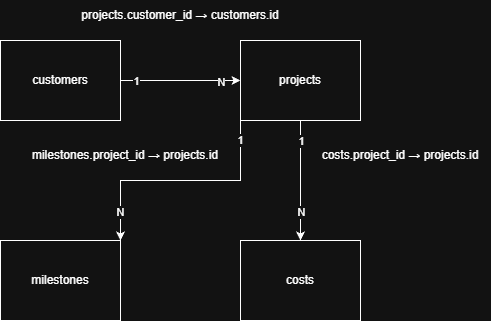

The diagram above was exported from draw.io. Its source (the exported page's mxGraphModel, read from the mxfile embedded in the PNG):
<mxGraphModel dx="1426" dy="751" grid="1" gridSize="10" guides="1" tooltips="1" connect="1" arrows="1" fold="1" page="1" pageScale="1" pageWidth="827" pageHeight="1169" math="0" shadow="0">
  <root>
    <mxCell id="0" />
    <mxCell id="1" parent="0" />
    <mxCell id="z2Nh20ukaiSqitGVXvvt-7" edge="1" parent="1" source="z2Nh20ukaiSqitGVXvvt-1" style="edgeStyle=orthogonalEdgeStyle;rounded=0;orthogonalLoop=1;jettySize=auto;html=1;entryX=0;entryY=0.5;entryDx=0;entryDy=0;" target="z2Nh20ukaiSqitGVXvvt-3">
      <mxGeometry relative="1" as="geometry" />
    </mxCell>
    <mxCell id="z2Nh20ukaiSqitGVXvvt-8" connectable="0" parent="z2Nh20ukaiSqitGVXvvt-7" style="edgeLabel;html=1;align=center;verticalAlign=middle;resizable=0;points=[];" value="1" vertex="1">
      <mxGeometry relative="1" x="-0.75" y="-2" as="geometry">
        <mxPoint y="-2" as="offset" />
      </mxGeometry>
    </mxCell>
    <mxCell id="z2Nh20ukaiSqitGVXvvt-9" connectable="0" parent="z2Nh20ukaiSqitGVXvvt-7" style="edgeLabel;html=1;align=center;verticalAlign=middle;resizable=0;points=[];" value="N" vertex="1">
      <mxGeometry relative="1" x="0.4" y="-1" as="geometry">
        <mxPoint x="16" as="offset" />
      </mxGeometry>
    </mxCell>
    <mxCell id="z2Nh20ukaiSqitGVXvvt-1" parent="1" style="rounded=0;whiteSpace=wrap;html=1;" value="customers" vertex="1">
      <mxGeometry height="80" width="120" x="240" y="240" as="geometry" />
    </mxCell>
    <mxCell id="z2Nh20ukaiSqitGVXvvt-2" parent="1" style="rounded=0;whiteSpace=wrap;html=1;" value="milestones" vertex="1">
      <mxGeometry height="80" width="120" x="240" y="440" as="geometry" />
    </mxCell>
    <mxCell id="z2Nh20ukaiSqitGVXvvt-10" edge="1" parent="1" source="z2Nh20ukaiSqitGVXvvt-3" style="edgeStyle=orthogonalEdgeStyle;rounded=0;orthogonalLoop=1;jettySize=auto;html=1;exitX=0;exitY=1;exitDx=0;exitDy=0;entryX=1;entryY=0;entryDx=0;entryDy=0;" target="z2Nh20ukaiSqitGVXvvt-2">
      <mxGeometry relative="1" as="geometry" />
    </mxCell>
    <mxCell id="z2Nh20ukaiSqitGVXvvt-11" connectable="0" parent="z2Nh20ukaiSqitGVXvvt-10" style="edgeLabel;html=1;align=center;verticalAlign=middle;resizable=0;points=[];" value="1" vertex="1">
      <mxGeometry relative="1" x="-0.8417" y="-1" as="geometry">
        <mxPoint as="offset" />
      </mxGeometry>
    </mxCell>
    <mxCell id="z2Nh20ukaiSqitGVXvvt-12" connectable="0" parent="z2Nh20ukaiSqitGVXvvt-10" style="edgeLabel;html=1;align=center;verticalAlign=middle;resizable=0;points=[];" value="N" vertex="1">
      <mxGeometry relative="1" x="0.7583" y="-1" as="geometry">
        <mxPoint as="offset" />
      </mxGeometry>
    </mxCell>
    <mxCell id="z2Nh20ukaiSqitGVXvvt-13" edge="1" parent="1" source="z2Nh20ukaiSqitGVXvvt-3" style="edgeStyle=orthogonalEdgeStyle;rounded=0;orthogonalLoop=1;jettySize=auto;html=1;entryX=0.5;entryY=0;entryDx=0;entryDy=0;" target="z2Nh20ukaiSqitGVXvvt-5">
      <mxGeometry relative="1" as="geometry">
        <Array as="points">
          <mxPoint x="540" y="340" />
          <mxPoint x="540" y="340" />
        </Array>
      </mxGeometry>
    </mxCell>
    <mxCell id="z2Nh20ukaiSqitGVXvvt-14" connectable="0" parent="z2Nh20ukaiSqitGVXvvt-13" style="edgeLabel;html=1;align=center;verticalAlign=middle;resizable=0;points=[];" value="1" vertex="1">
      <mxGeometry relative="1" x="-0.65" as="geometry">
        <mxPoint y="-1" as="offset" />
      </mxGeometry>
    </mxCell>
    <mxCell id="z2Nh20ukaiSqitGVXvvt-15" connectable="0" parent="z2Nh20ukaiSqitGVXvvt-13" style="edgeLabel;html=1;align=center;verticalAlign=middle;resizable=0;points=[];" value="N" vertex="1">
      <mxGeometry relative="1" x="0.5167" y="3" as="geometry">
        <mxPoint x="-3" as="offset" />
      </mxGeometry>
    </mxCell>
    <mxCell id="z2Nh20ukaiSqitGVXvvt-3" parent="1" style="rounded=0;whiteSpace=wrap;html=1;" value="projects" vertex="1">
      <mxGeometry height="80" width="120" x="480" y="240" as="geometry" />
    </mxCell>
    <mxCell id="z2Nh20ukaiSqitGVXvvt-5" parent="1" style="rounded=0;whiteSpace=wrap;html=1;" value="costs" vertex="1">
      <mxGeometry height="80" width="120" x="480" y="440" as="geometry" />
    </mxCell>
    <mxCell id="z2Nh20ukaiSqitGVXvvt-16" parent="1" style="text;html=1;whiteSpace=wrap;strokeColor=none;fillColor=none;align=center;verticalAlign=middle;rounded=0;autosize=1;resizable=0;" value="&lt;div&gt;projects.customer_id → customers.id&lt;/div&gt;" vertex="1">
      <mxGeometry height="30" width="220" x="310" y="200" as="geometry" />
    </mxCell>
    <mxCell id="z2Nh20ukaiSqitGVXvvt-17" parent="1" style="text;html=1;whiteSpace=wrap;strokeColor=none;fillColor=none;align=center;verticalAlign=middle;rounded=0;autosize=1;resizable=0;" value="milestones.project_id → projects.id" vertex="1">
      <mxGeometry height="30" width="210" x="260" y="340" as="geometry" />
    </mxCell>
    <mxCell id="z2Nh20ukaiSqitGVXvvt-18" parent="1" style="text;html=1;whiteSpace=wrap;strokeColor=none;fillColor=none;align=center;verticalAlign=middle;rounded=0;autosize=1;resizable=0;" value="costs.project_id → projects.id" vertex="1">
      <mxGeometry height="30" width="180" x="550" y="340" as="geometry" />
    </mxCell>
  </root>
</mxGraphModel>